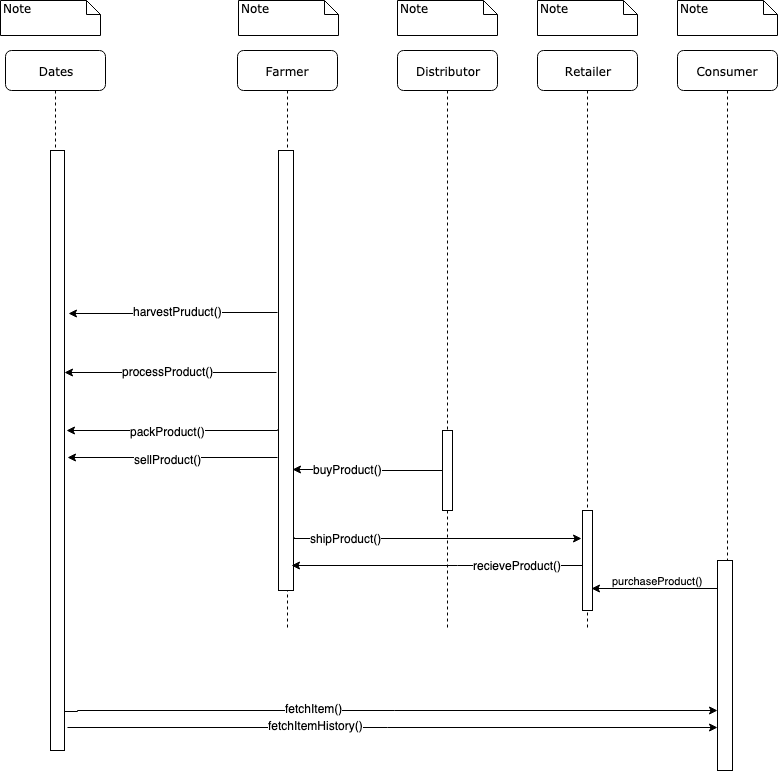

The diagram above was exported from draw.io. Its source (the exported page's mxGraphModel, read from the mxfile embedded in the PNG):
<mxGraphModel dx="1398" dy="748" grid="1" gridSize="10" guides="1" tooltips="1" connect="1" arrows="1" fold="1" page="1" pageScale="1" pageWidth="1100" pageHeight="850" background="#ffffff" math="0" shadow="0">
  <root>
    <mxCell id="0" />
    <mxCell id="1" parent="0" />
    <mxCell id="7baba1c4bc27f4b0-2" value="Farmer" style="shape=umlLifeline;perimeter=lifelinePerimeter;whiteSpace=wrap;html=1;container=1;collapsible=0;recursiveResize=0;outlineConnect=0;rounded=1;shadow=0;comic=0;labelBackgroundColor=none;strokeColor=#000000;strokeWidth=1;fillColor=#FFFFFF;fontFamily=Verdana;fontSize=12;fontColor=#000000;align=center;" parent="1" vertex="1">
      <mxGeometry x="240" y="80" width="100" height="580" as="geometry" />
    </mxCell>
    <mxCell id="7baba1c4bc27f4b0-10" value="" style="html=1;points=[];perimeter=orthogonalPerimeter;rounded=0;shadow=0;comic=0;labelBackgroundColor=none;strokeColor=#000000;strokeWidth=1;fillColor=#FFFFFF;fontFamily=Verdana;fontSize=12;fontColor=#000000;align=center;" parent="7baba1c4bc27f4b0-2" vertex="1">
      <mxGeometry x="41" y="100" width="15" height="440" as="geometry" />
    </mxCell>
    <mxCell id="7baba1c4bc27f4b0-3" value="Distributor" style="shape=umlLifeline;perimeter=lifelinePerimeter;whiteSpace=wrap;html=1;container=1;collapsible=0;recursiveResize=0;outlineConnect=0;rounded=1;shadow=0;comic=0;labelBackgroundColor=none;strokeColor=#000000;strokeWidth=1;fillColor=#FFFFFF;fontFamily=Verdana;fontSize=12;fontColor=#000000;align=center;" parent="1" vertex="1">
      <mxGeometry x="400" y="80" width="100" height="580" as="geometry" />
    </mxCell>
    <mxCell id="7baba1c4bc27f4b0-13" value="" style="html=1;points=[];perimeter=orthogonalPerimeter;rounded=0;shadow=0;comic=0;labelBackgroundColor=none;strokeColor=#000000;strokeWidth=1;fillColor=#FFFFFF;fontFamily=Verdana;fontSize=12;fontColor=#000000;align=center;" parent="7baba1c4bc27f4b0-3" vertex="1">
      <mxGeometry x="45" y="380" width="10" height="80" as="geometry" />
    </mxCell>
    <mxCell id="7baba1c4bc27f4b0-4" value="Retailer" style="shape=umlLifeline;perimeter=lifelinePerimeter;whiteSpace=wrap;html=1;container=1;collapsible=0;recursiveResize=0;outlineConnect=0;rounded=1;shadow=0;comic=0;labelBackgroundColor=none;strokeColor=#000000;strokeWidth=1;fillColor=#FFFFFF;fontFamily=Verdana;fontSize=12;fontColor=#000000;align=center;" parent="1" vertex="1">
      <mxGeometry x="540" y="80" width="100" height="580" as="geometry" />
    </mxCell>
    <mxCell id="7baba1c4bc27f4b0-5" value="Consumer" style="shape=umlLifeline;perimeter=lifelinePerimeter;whiteSpace=wrap;html=1;container=1;collapsible=0;recursiveResize=0;outlineConnect=0;rounded=1;shadow=0;comic=0;labelBackgroundColor=none;strokeColor=#000000;strokeWidth=1;fillColor=#FFFFFF;fontFamily=Verdana;fontSize=12;fontColor=#000000;align=center;" parent="1" vertex="1">
      <mxGeometry x="680" y="80" width="100" height="580" as="geometry" />
    </mxCell>
    <mxCell id="cyFeFqIO2KGqoiUmnIE0-1" value="purchaseProduct()" style="edgeStyle=orthogonalEdgeStyle;rounded=0;orthogonalLoop=1;jettySize=auto;html=1;entryX=0.9;entryY=0.78;entryDx=0;entryDy=0;entryPerimeter=0;" parent="1" source="7baba1c4bc27f4b0-19" target="7baba1c4bc27f4b0-22" edge="1">
      <mxGeometry x="0.1111" y="-13" relative="1" as="geometry">
        <Array as="points">
          <mxPoint x="650" y="618" />
          <mxPoint x="650" y="618" />
        </Array>
        <mxPoint x="10" y="5" as="offset" />
      </mxGeometry>
    </mxCell>
    <mxCell id="7baba1c4bc27f4b0-19" value="" style="html=1;points=[];perimeter=orthogonalPerimeter;rounded=0;shadow=0;comic=0;labelBackgroundColor=none;strokeColor=#000000;strokeWidth=1;fillColor=#FFFFFF;fontFamily=Verdana;fontSize=12;fontColor=#000000;align=center;" parent="1" vertex="1">
      <mxGeometry x="720" y="590" width="15" height="210" as="geometry" />
    </mxCell>
    <mxCell id="t8xCuPGRrvohL7kAGrbb-25" style="edgeStyle=orthogonalEdgeStyle;rounded=0;orthogonalLoop=1;jettySize=auto;html=1;" parent="1" source="7baba1c4bc27f4b0-22" edge="1">
      <mxGeometry relative="1" as="geometry">
        <mxPoint x="294" y="595" as="targetPoint" />
        <Array as="points">
          <mxPoint x="460" y="595" />
          <mxPoint x="460" y="595" />
        </Array>
      </mxGeometry>
    </mxCell>
    <mxCell id="t8xCuPGRrvohL7kAGrbb-26" value="recieveProduct()" style="text;html=1;resizable=0;points=[];align=center;verticalAlign=middle;labelBackgroundColor=#ffffff;" parent="t8xCuPGRrvohL7kAGrbb-25" vertex="1" connectable="0">
      <mxGeometry x="0.1138" relative="1" as="geometry">
        <mxPoint x="96.5" y="-0.5" as="offset" />
      </mxGeometry>
    </mxCell>
    <mxCell id="7baba1c4bc27f4b0-22" value="" style="html=1;points=[];perimeter=orthogonalPerimeter;rounded=0;shadow=0;comic=0;labelBackgroundColor=none;strokeColor=#000000;strokeWidth=1;fillColor=#FFFFFF;fontFamily=Verdana;fontSize=12;fontColor=#000000;align=center;" parent="1" vertex="1">
      <mxGeometry x="585" y="540" width="10" height="100" as="geometry" />
    </mxCell>
    <mxCell id="7baba1c4bc27f4b0-41" value="Note" style="shape=note;whiteSpace=wrap;html=1;size=14;verticalAlign=top;align=left;spacingTop=-6;rounded=0;shadow=0;comic=0;labelBackgroundColor=none;strokeColor=#000000;strokeWidth=1;fillColor=#FFFFFF;fontFamily=Verdana;fontSize=12;fontColor=#000000;" parent="1" vertex="1">
      <mxGeometry x="241" y="30" width="100" height="35" as="geometry" />
    </mxCell>
    <mxCell id="7baba1c4bc27f4b0-42" value="Note" style="shape=note;whiteSpace=wrap;html=1;size=14;verticalAlign=top;align=left;spacingTop=-6;rounded=0;shadow=0;comic=0;labelBackgroundColor=none;strokeColor=#000000;strokeWidth=1;fillColor=#FFFFFF;fontFamily=Verdana;fontSize=12;fontColor=#000000;" parent="1" vertex="1">
      <mxGeometry x="400" y="30" width="100" height="35" as="geometry" />
    </mxCell>
    <mxCell id="7baba1c4bc27f4b0-43" value="Note" style="shape=note;whiteSpace=wrap;html=1;size=14;verticalAlign=top;align=left;spacingTop=-6;rounded=0;shadow=0;comic=0;labelBackgroundColor=none;strokeColor=#000000;strokeWidth=1;fillColor=#FFFFFF;fontFamily=Verdana;fontSize=12;fontColor=#000000;" parent="1" vertex="1">
      <mxGeometry x="540" y="30" width="100" height="35" as="geometry" />
    </mxCell>
    <mxCell id="7baba1c4bc27f4b0-44" value="Note" style="shape=note;whiteSpace=wrap;html=1;size=14;verticalAlign=top;align=left;spacingTop=-6;rounded=0;shadow=0;comic=0;labelBackgroundColor=none;strokeColor=#000000;strokeWidth=1;fillColor=#FFFFFF;fontFamily=Verdana;fontSize=12;fontColor=#000000;" parent="1" vertex="1">
      <mxGeometry x="680" y="30" width="100" height="35" as="geometry" />
    </mxCell>
    <mxCell id="t8xCuPGRrvohL7kAGrbb-5" style="edgeStyle=orthogonalEdgeStyle;rounded=0;orthogonalLoop=1;jettySize=auto;html=1;entryX=1.286;entryY=0.271;entryDx=0;entryDy=0;entryPerimeter=0;exitX=-0.086;exitY=0.369;exitDx=0;exitDy=0;exitPerimeter=0;" parent="1" source="7baba1c4bc27f4b0-10" target="t8xCuPGRrvohL7kAGrbb-9" edge="1">
      <mxGeometry relative="1" as="geometry">
        <mxPoint x="280" y="359" as="sourcePoint" />
        <mxPoint x="13" y="361.42857142857156" as="targetPoint" />
      </mxGeometry>
    </mxCell>
    <mxCell id="t8xCuPGRrvohL7kAGrbb-7" value="harvestPruduct()" style="text;html=1;resizable=0;points=[];align=center;verticalAlign=middle;labelBackgroundColor=#ffffff;" parent="t8xCuPGRrvohL7kAGrbb-5" vertex="1" connectable="0">
      <mxGeometry x="0.2358" y="-3" relative="1" as="geometry">
        <mxPoint x="29" as="offset" />
      </mxGeometry>
    </mxCell>
    <mxCell id="t8xCuPGRrvohL7kAGrbb-8" value="Dates" style="shape=umlLifeline;perimeter=lifelinePerimeter;whiteSpace=wrap;html=1;container=1;collapsible=0;recursiveResize=0;outlineConnect=0;rounded=1;shadow=0;comic=0;labelBackgroundColor=none;strokeColor=#000000;strokeWidth=1;fillColor=#FFFFFF;fontFamily=Verdana;fontSize=12;fontColor=#000000;align=center;" parent="1" vertex="1">
      <mxGeometry x="8" y="80" width="100" height="700" as="geometry" />
    </mxCell>
    <mxCell id="t8xCuPGRrvohL7kAGrbb-9" value="" style="html=1;points=[];perimeter=orthogonalPerimeter;rounded=0;shadow=0;comic=0;labelBackgroundColor=none;strokeColor=#000000;strokeWidth=1;fillColor=#FFFFFF;fontFamily=Verdana;fontSize=12;fontColor=#000000;align=center;" parent="t8xCuPGRrvohL7kAGrbb-8" vertex="1">
      <mxGeometry x="45" y="100" width="14" height="600" as="geometry" />
    </mxCell>
    <mxCell id="t8xCuPGRrvohL7kAGrbb-12" style="edgeStyle=orthogonalEdgeStyle;rounded=0;orthogonalLoop=1;jettySize=auto;html=1;" parent="1" edge="1" target="t8xCuPGRrvohL7kAGrbb-9">
      <mxGeometry relative="1" as="geometry">
        <mxPoint x="279" y="402" as="sourcePoint" />
        <mxPoint x="80" y="402" as="targetPoint" />
        <Array as="points">
          <mxPoint x="180" y="402" />
          <mxPoint x="180" y="402" />
        </Array>
      </mxGeometry>
    </mxCell>
    <mxCell id="t8xCuPGRrvohL7kAGrbb-13" value="processProduct()" style="text;html=1;resizable=0;points=[];align=center;verticalAlign=middle;labelBackgroundColor=#ffffff;" parent="t8xCuPGRrvohL7kAGrbb-12" vertex="1" connectable="0">
      <mxGeometry x="0.2358" y="-3" relative="1" as="geometry">
        <mxPoint x="22" y="1" as="offset" />
      </mxGeometry>
    </mxCell>
    <mxCell id="t8xCuPGRrvohL7kAGrbb-14" value="Note" style="shape=note;whiteSpace=wrap;html=1;size=14;verticalAlign=top;align=left;spacingTop=-6;rounded=0;shadow=0;comic=0;labelBackgroundColor=none;strokeColor=#000000;strokeWidth=1;fillColor=#FFFFFF;fontFamily=Verdana;fontSize=12;fontColor=#000000;" parent="1" vertex="1">
      <mxGeometry x="3" y="30" width="100" height="35" as="geometry" />
    </mxCell>
    <mxCell id="t8xCuPGRrvohL7kAGrbb-19" style="edgeStyle=orthogonalEdgeStyle;rounded=0;orthogonalLoop=1;jettySize=auto;html=1;entryX=1.143;entryY=0.467;entryDx=0;entryDy=0;entryPerimeter=0;" parent="1" edge="1" target="t8xCuPGRrvohL7kAGrbb-9">
      <mxGeometry relative="1" as="geometry">
        <mxPoint x="280.14285714285734" y="459.3571428571429" as="sourcePoint" />
        <mxPoint x="100" y="460" as="targetPoint" />
        <Array as="points">
          <mxPoint x="280" y="460" />
        </Array>
      </mxGeometry>
    </mxCell>
    <mxCell id="t8xCuPGRrvohL7kAGrbb-20" value="packProduct()" style="text;html=1;resizable=0;points=[];align=center;verticalAlign=middle;labelBackgroundColor=#ffffff;" parent="t8xCuPGRrvohL7kAGrbb-19" vertex="1" connectable="0">
      <mxGeometry x="0.2358" y="-3" relative="1" as="geometry">
        <mxPoint x="20" y="3" as="offset" />
      </mxGeometry>
    </mxCell>
    <mxCell id="t8xCuPGRrvohL7kAGrbb-21" style="edgeStyle=orthogonalEdgeStyle;rounded=0;orthogonalLoop=1;jettySize=auto;html=1;entryX=0.962;entryY=0.726;entryDx=0;entryDy=0;entryPerimeter=0;" parent="1" source="7baba1c4bc27f4b0-13" target="7baba1c4bc27f4b0-10" edge="1">
      <mxGeometry relative="1" as="geometry" />
    </mxCell>
    <mxCell id="t8xCuPGRrvohL7kAGrbb-22" value="buyProduct()" style="text;html=1;resizable=0;points=[];align=center;verticalAlign=middle;labelBackgroundColor=#ffffff;" parent="t8xCuPGRrvohL7kAGrbb-21" vertex="1" connectable="0">
      <mxGeometry x="0.26" y="-1" relative="1" as="geometry">
        <mxPoint x="-1" as="offset" />
      </mxGeometry>
    </mxCell>
    <mxCell id="t8xCuPGRrvohL7kAGrbb-23" style="edgeStyle=orthogonalEdgeStyle;rounded=0;orthogonalLoop=1;jettySize=auto;html=1;entryX=-0.1;entryY=0.28;entryDx=0;entryDy=0;entryPerimeter=0;exitX=1.057;exitY=0.879;exitDx=0;exitDy=0;exitPerimeter=0;" parent="1" source="7baba1c4bc27f4b0-10" target="7baba1c4bc27f4b0-22" edge="1">
      <mxGeometry relative="1" as="geometry">
        <Array as="points">
          <mxPoint x="296" y="568" />
        </Array>
      </mxGeometry>
    </mxCell>
    <mxCell id="t8xCuPGRrvohL7kAGrbb-24" value="shipProduct()" style="text;html=1;resizable=0;points=[];align=center;verticalAlign=middle;labelBackgroundColor=#ffffff;" parent="t8xCuPGRrvohL7kAGrbb-23" vertex="1" connectable="0">
      <mxGeometry x="-0.194" y="3" relative="1" as="geometry">
        <mxPoint x="-63" y="2.5" as="offset" />
      </mxGeometry>
    </mxCell>
    <mxCell id="t8xCuPGRrvohL7kAGrbb-37" style="edgeStyle=orthogonalEdgeStyle;rounded=0;orthogonalLoop=1;jettySize=auto;html=1;exitX=1;exitY=0.935;exitDx=0;exitDy=0;exitPerimeter=0;" parent="1" source="t8xCuPGRrvohL7kAGrbb-9" edge="1">
      <mxGeometry relative="1" as="geometry">
        <mxPoint x="126" y="740" as="sourcePoint" />
        <mxPoint x="720" y="740" as="targetPoint" />
        <Array as="points">
          <mxPoint x="80" y="741" />
          <mxPoint x="80" y="740" />
        </Array>
      </mxGeometry>
    </mxCell>
    <mxCell id="t8xCuPGRrvohL7kAGrbb-38" value="fetchItem()" style="text;html=1;resizable=0;points=[];align=center;verticalAlign=middle;labelBackgroundColor=#ffffff;" parent="t8xCuPGRrvohL7kAGrbb-37" vertex="1" connectable="0">
      <mxGeometry x="0.0098" y="80" relative="1" as="geometry">
        <mxPoint x="-80" y="77" as="offset" />
      </mxGeometry>
    </mxCell>
    <mxCell id="t8xCuPGRrvohL7kAGrbb-39" style="edgeStyle=orthogonalEdgeStyle;rounded=0;orthogonalLoop=1;jettySize=auto;html=1;" parent="1" edge="1">
      <mxGeometry relative="1" as="geometry">
        <mxPoint x="70" y="757" as="sourcePoint" />
        <mxPoint x="720" y="757" as="targetPoint" />
        <Array as="points">
          <mxPoint x="390" y="757" />
          <mxPoint x="390" y="757" />
        </Array>
      </mxGeometry>
    </mxCell>
    <mxCell id="t8xCuPGRrvohL7kAGrbb-40" value="fetchItemHistory()" style="text;html=1;resizable=0;points=[];align=center;verticalAlign=middle;labelBackgroundColor=#ffffff;" parent="t8xCuPGRrvohL7kAGrbb-39" vertex="1" connectable="0">
      <mxGeometry x="0.0098" y="80" relative="1" as="geometry">
        <mxPoint x="-80" y="77" as="offset" />
      </mxGeometry>
    </mxCell>
    <mxCell id="t8xCuPGRrvohL7kAGrbb-43" style="edgeStyle=orthogonalEdgeStyle;rounded=0;orthogonalLoop=1;jettySize=auto;html=1;" parent="1" edge="1">
      <mxGeometry relative="1" as="geometry">
        <mxPoint x="280.14285714285734" y="487.07142857142867" as="sourcePoint" />
        <mxPoint x="70" y="487" as="targetPoint" />
        <Array as="points">
          <mxPoint x="190" y="487" />
          <mxPoint x="190" y="487" />
        </Array>
      </mxGeometry>
    </mxCell>
    <mxCell id="t8xCuPGRrvohL7kAGrbb-44" value="sellProduct()" style="text;html=1;resizable=0;points=[];align=center;verticalAlign=middle;labelBackgroundColor=#ffffff;" parent="t8xCuPGRrvohL7kAGrbb-43" vertex="1" connectable="0">
      <mxGeometry x="0.2358" y="-3" relative="1" as="geometry">
        <mxPoint x="20" y="4" as="offset" />
      </mxGeometry>
    </mxCell>
  </root>
</mxGraphModel>